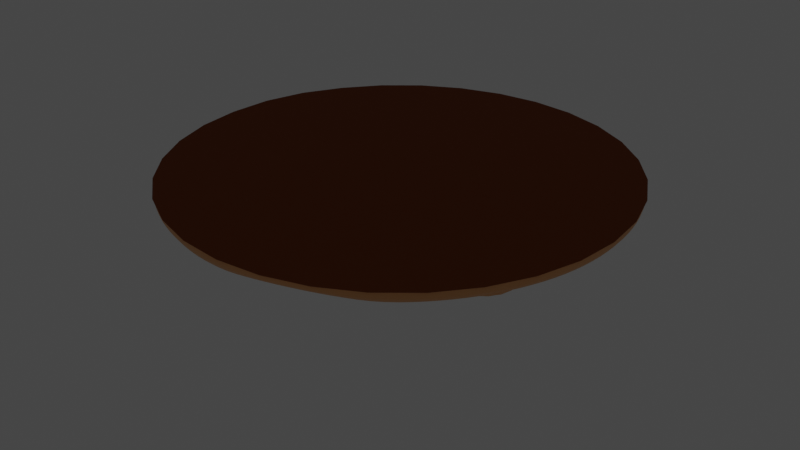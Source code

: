 # Source: Stage.blend  (saved by Blender 3.3.6; exported with 4.5.12 LTS)
import bpy
from mathutils import Matrix  # noqa: F401  (used for matrix-valued properties, if any)

bpy.ops.wm.read_factory_settings(use_empty=True)
scene = bpy.context.scene
scene.name = 'Scene'

# ---- collections
col_collection = bpy.data.collections.new('Collection'); scene.collection.children.link(col_collection)

# ---- materials (node trees are filled in below, after node groups)
mat_x = bpy.data.materials.new('マテリアル')
mat_x.use_transparent_shadow = False
mat_001 = bpy.data.materials.new('マテリアル.001')
mat_001.use_transparent_shadow = False

# ---- material node trees
mat_x.use_nodes = True; mat_x.node_tree.nodes.clear()
_N = mat_x.node_tree.nodes; _L = mat_x.node_tree.links
n0 = _N.new('ShaderNodeBsdfPrincipled'); n0.name = 'Principled BSDF'; n0.location = (10, 300)
n0.distribution = 'GGX'
n0.subsurface_method = 'RANDOM_WALK_SKIN'
n0.inputs[0].default_value = (0.8, 0.384, 0.1438, 1.0)
n0.inputs[3].default_value = 1.45
n0.inputs[27].default_value = (0.0, 0.0, 0.0, 1.0)
n0.inputs[28].default_value = 1.0
n1 = _N.new('ShaderNodeOutputMaterial'); n1.name = 'Material Output'; n1.location = (300, 300)
_L.new(n0.outputs[0], n1.inputs[0])
n1.is_active_output = True
mat_001.use_nodes = True; mat_001.node_tree.nodes.clear()
_N = mat_001.node_tree.nodes; _L = mat_001.node_tree.links
n0 = _N.new('ShaderNodeBsdfPrincipled'); n0.name = 'Principled BSDF'; n0.location = (10, 300)
n0.distribution = 'GGX'
n0.subsurface_method = 'RANDOM_WALK_SKIN'
n0.inputs[0].default_value = (0.2355, 0.04587, 0.0, 1.0)
n0.inputs[2].default_value = 1.0
n0.inputs[3].default_value = 1.45
n0.inputs[27].default_value = (0.0, 0.0, 0.0, 1.0)
n0.inputs[28].default_value = 1.0
n1 = _N.new('ShaderNodeOutputMaterial'); n1.name = 'Material Output'; n1.location = (300, 300)
_L.new(n0.outputs[0], n1.inputs[0])
n1.is_active_output = True

# ---- world
world_world = bpy.data.worlds.new('World'); scene.world = world_world
world_world.use_nodes = True; world_world.node_tree.nodes.clear()
_N = world_world.node_tree.nodes; _L = world_world.node_tree.links
n0 = _N.new('ShaderNodeOutputWorld'); n0.name = 'World Output'; n0.location = (300, 300)
n1 = _N.new('ShaderNodeBackground'); n1.name = 'Background'; n1.location = (10, 300)
n1.inputs[0].default_value = (0.05088, 0.05088, 0.05088, 1.0)
_L.new(n1.outputs[0], n0.inputs[0])
n0.is_active_output = True
world_world.color = (0.05088, 0.05088, 0.05088)
world_world.use_sun_shadow = False
world_world.sun_shadow_jitter_overblur = 0.0

# ---- lights
light_light = bpy.data.lights.new('Light', 'POINT')
light_light.transmission_factor = 0.0
light_light.energy = 1000.0
light_light.shadow_soft_size = 0.1
light_light.shadow_maximum_resolution = 0.006
light_light.use_absolute_resolution = True

# ---- meshes
me_x = bpy.data.meshes.new('円柱')
me_x.from_pydata([(0.0, 0.156, -9.516), (0.0, 1.0, 1.0), (0.03043, 0.153, -9.516), (0.1951, 0.9808, 1.0), (0.05969, 0.1441, -9.516), (0.3827, 0.9239, 1.0), (0.09662, 0.1519, -8.636), (0.5556, 0.8315, 1.0), (0.1203, 0.1325, -8.636), (0.7071, 0.7071, 1.0), (0.1297, 0.08666, -9.516), (0.8315, 0.5556, 1.0), (0.1441, 0.05969, -9.516), (0.9239, 0.3827, 1.0), (0.15, 0.00736, -9.788), (0.9808, 0.1951, 1.0), (0.156, 0.0, -9.516), (1.0, 0.0, 1.0), (0.153, -0.03043, -9.516), (0.9808, -0.1951, 1.0), (0.1441, -0.05969, -9.516), (0.9239, -0.3827, 1.0), (0.1297, -0.08666, -9.516), (0.8315, -0.5556, 1.0), (0.1103, -0.1103, -9.516), (0.7071, -0.7071, 1.0), (0.08666, -0.1297, -9.516), (0.5556, -0.8315, 1.0), (0.05969, -0.1441, -9.516), (0.3827, -0.9239, 1.0), (0.03043, -0.153, -9.516), (0.1951, -0.9808, 1.0), (0.0, -0.156, -9.516), (0.0, -1.0, 1.0), (-0.03043, -0.153, -9.516), (-0.1951, -0.9808, 1.0), (-0.05969, -0.1441, -9.516), (-0.3827, -0.9239, 1.0), (-0.08666, -0.1297, -9.516), (-0.5556, -0.8315, 1.0), (-0.1103, -0.1103, -9.516), (-0.7071, -0.7071, 1.0), (-0.1297, -0.08666, -9.516), (-0.8315, -0.5556, 1.0), (-0.1441, -0.05969, -9.516), (-0.9239, -0.3827, 1.0), (-0.153, -0.03043, -9.516), (-0.9808, -0.1951, 1.0), (-0.156, 0.0, -9.516), (-1.0, 0.0, 1.0), (-0.153, 0.03043, -9.516), (-0.9808, 0.1951, 1.0), (-0.1441, 0.05969, -9.516), (-0.9239, 0.3827, 1.0), (-0.1297, 0.08666, -9.516), (-0.8315, 0.5556, 1.0), (-0.1103, 0.1103, -9.516), (-0.7071, 0.7071, 1.0), (-0.08666, 0.1297, -9.516), (-0.5556, 0.8315, 1.0), (-0.05969, 0.1441, -8.547), (-0.3827, 0.9239, 1.0), (-0.03043, 0.153, -8.547), (-0.1951, 0.9808, 1.0), (0.0003016, 0.9992, -1.769), (0.1951, 0.9808, -1.0), (0.3827, 0.9239, -1.0), (0.5561, 0.8212, -1.646), (0.7076, 0.6969, -1.646), (0.8315, 0.5556, -1.0), (0.9239, 0.3827, -1.0), (0.9808, 0.1951, -1.0), (1.0, 0.0, -1.0), (0.9808, -0.1951, -1.0), (0.9239, -0.3827, -1.0), (0.8315, -0.5556, -1.0), (0.7071, -0.7071, -1.0), (0.5556, -0.8315, -1.0), (0.3827, -0.9239, -0.4302), (0.1951, -0.9808, -0.4302), (0.0, -1.0, -1.0), (-0.1951, -0.9808, -1.0), (-0.3827, -0.9239, -1.0), (-0.5556, -0.8315, -1.0), (-0.7071, -0.7071, -1.0), (-0.8315, -0.5556, -1.0), (-0.9392, -0.366, -2.406), (-0.95, -0.2365, -1.048), (-1.0, 0.0, -1.0), (-0.9808, 0.1951, -1.0), (-0.9239, 0.3827, -1.931), (-0.8315, 0.5556, -1.931), (-0.7071, 0.7071, -1.0), (-0.5556, 0.8315, -1.0), (-0.3827, 0.9239, -1.0), (-0.1951, 0.9808, -1.0), (0.0003016, 0.7467, -4.131), (0.1458, 0.7331, -3.363), (0.286, 0.6905, -3.363), (0.4158, 0.6113, -4.009), (0.529, 0.5183, -4.009), (0.6215, 0.4153, -3.363), (0.6905, 0.286, -3.363), (0.7331, 0.1458, -4.112), (0.7474, 0.0, -4.112), (0.7331, -0.1458, -4.112), (0.6905, -0.286, -3.363), (0.6215, -0.4153, -3.363), (0.5285, -0.5285, -3.363), (0.4325, -0.6019, -4.178), (0.286, -0.6905, -2.793), (0.1458, -0.7331, -2.793), (-0.02325, -0.7101, -6.307), (-0.1017, -0.6778, -8.209), (-0.2757, -0.6865, -4.254), (-0.4153, -0.6215, -4.085), (-0.5285, -0.5285, -4.085), (-0.6215, -0.4153, -3.363), (-0.7117, -0.2861, -6.259), (-0.7571, -0.2616, -5.12), (-0.7262, -0.05373, -4.318), (-0.7331, 0.1458, -3.363), (-0.6905, 0.286, -4.294), (-0.6215, 0.4153, -4.294), (-0.556, 0.5057, -3.444), (-0.4427, 0.5987, -3.444), (-0.286, 0.6905, -3.363), (-0.1455, 0.7323, -4.131), (0.0, 0.4901, -7.213), (0.09561, 0.4806, -7.213), (0.1875, 0.4528, -7.213), (0.2822, 0.4296, -6.333), (0.3565, 0.3687, -6.333), (0.4075, 0.2723, -7.213), (0.4528, 0.1875, -7.213), (0.4777, 0.07254, -8.234), (0.4871, -0.02307, -8.234), (0.4806, -0.09561, -7.963), (0.4528, -0.1875, -7.213), (0.4075, -0.2723, -7.213), (0.3638, -0.327, -8.029), (0.2896, -0.3879, -8.029), (0.1875, -0.4528, -7.213), (0.09561, -0.4806, -7.213), (-0.02753, -0.5387, -8.798), (-0.06624, -0.5288, -10.56), (-0.1875, -0.4528, -9.163), (-0.2723, -0.4075, -7.936), (-0.3465, -0.3465, -7.936), (-0.4075, -0.2723, -7.213), (-0.4528, -0.1875, -7.213), (-0.4594, -0.1493, -8.168), (-0.4688, -0.05373, -8.168), (-0.4806, 0.09561, -7.213), (-0.4528, 0.1875, -7.213), (-0.4075, 0.2723, -7.213), (-0.374, 0.3238, -7.294), (-0.2997, 0.3847, -7.294), (-0.1875, 0.4528, -6.244), (-0.09561, 0.4806, -6.244), (0.1801, 0.633, -11.06), (0.1203, 0.5684, -2.457), (0.1631, 0.6451, -10.13), (0.1028, 0.7074, -3.616), (0.2459, 0.6017, -7.764), (0.1953, 0.5985, -2.563), (0.2568, 0.6181, -7.239), (0.2599, 0.7064, -3.875), (0.1472, 0.7048, -8.736), (0.1507, 0.5648, -7.9), (0.2454, 0.6766, -6.091), (0.2147, 0.5117, -4.882), (0.1396, 0.5821, -12.0), (0.1028, 0.6155, -3.616), (0.2599, 0.6145, -3.875), (0.2795, 0.5276, -6.206), (0.6856, -0.4296, -3.495), (0.6911, -0.372, -3.472), (0.4602, -0.3304, -3.986), (0.6596, -0.2738, -3.866), (0.7233, -0.425, -3.658), (0.7169, -0.3206, -2.189), (0.7725, -0.2601, -4.924), (0.6854, -0.2224, -2.583), (0.6217, -0.4345, -0.4495), (0.5141, -0.2919, -3.642), (0.7648, -0.1652, -2.625), (0.7157, -0.3839, -0.2215), (0.5797, -0.4531, -5.263), (0.5151, -0.458, -2.189), (0.8146, -0.3205, -2.002), (0.8166, -0.3342, -4.538), (0.009305, -0.7549, -4.903), (-0.1716, -0.7147, -6.625), (0.0, -0.4901, -7.213), (-0.1214, -0.4623, -10.48), (-0.917, -0.4092, -2.355), (-0.9808, -0.1951, -1.0), (-0.6853, -0.3277, -6.261), (-0.7135, -0.2148, -5.86), (-0.6527, -0.04465, -7.64), (-0.6426, -0.04673, -3.83), (-0.5887, 0.05173, -14.88), (-0.6467, 0.1039, -4.535), (-0.5105, -0.0927, -15.89), (-0.5294, -0.04324, -3.774), (-0.4749, 0.0497, -16.3), (-0.4945, 0.1047, -2.718), (-0.4902, -0.03038, -10.2), (-0.5978, -0.03449, -8.58), (-0.4936, 0.04451, -8.526), (-0.5281, 0.0815, -4.435), (-0.4909, -0.03541, -11.82), (-0.4863, -0.05916, -5.72), (-0.3954, 0.04826, -9.691), (-0.4166, 0.05683, -4.093)], [], [(64, 1, 3, 65), (65, 3, 5, 66), (66, 5, 7, 67), (67, 7, 9, 68), (68, 9, 11, 69), (69, 11, 13, 70), (70, 13, 15, 71), (71, 15, 17, 72), (72, 17, 19, 73), (73, 19, 21, 74), (74, 21, 23, 75), (75, 23, 25, 76), (76, 25, 27, 77), (77, 27, 29, 78), (78, 29, 31, 79), (79, 31, 33, 80), (80, 33, 35, 81), (81, 35, 37, 82), (82, 37, 39, 83), (83, 39, 41, 84), (84, 41, 43, 85), (85, 43, 45, 196), (196, 45, 47, 197), (197, 47, 49, 88), (88, 49, 51, 89), (89, 51, 53, 90), (90, 53, 55, 91), (91, 55, 57, 92), (92, 57, 59, 93), (93, 59, 61, 94), (94, 61, 63, 95), (95, 63, 1, 64), (0, 2, 4, 6, 8, 10, 12, 14, 16, 18, 20, 22, 24, 26, 28, 30, 32, 34, 36, 38, 40, 42, 44, 46, 48, 50, 52, 54, 56, 58, 60, 62), (97, 96, 64, 65), (98, 97, 65, 66), (99, 98, 66, 67), (100, 99, 67, 68), (101, 100, 68, 69), (102, 101, 69, 70), (103, 102, 70, 71), (104, 103, 71, 72), (105, 104, 72, 73), (106, 105, 73, 74), (107, 106, 74, 75), (108, 107, 75, 76), (109, 108, 76, 77), (110, 109, 77, 78), (111, 110, 78, 79), (192, 111, 79, 80), (193, 192, 80, 81), (114, 193, 81, 82), (115, 114, 82, 83), (116, 115, 83, 84), (117, 116, 84, 85), (198, 117, 85, 196), (119, 118, 86, 87), (120, 199, 197, 88), (121, 120, 88, 89), (122, 121, 89, 90), (123, 122, 90, 91), (124, 123, 91, 92), (125, 124, 92, 93), (126, 125, 93, 94), (127, 126, 94, 95), (127, 64, 96), (129, 128, 96, 97), (130, 129, 97, 98), (131, 130, 98, 99), (132, 131, 99, 100), (133, 132, 100, 101), (134, 133, 101, 102), (135, 134, 102, 103), (136, 135, 103, 104), (137, 136, 104, 105), (138, 137, 105, 106), (139, 138, 106, 107), (140, 139, 107, 108), (140, 109, 141), (142, 141, 109, 110), (143, 142, 110, 111), (194, 143, 111, 192), (145, 144, 112, 113), (146, 195, 193, 114), (147, 146, 114, 115), (148, 147, 115, 116), (149, 148, 116, 117), (150, 149, 117, 198), (151, 150, 198, 199), (152, 151, 199, 120), (153, 152, 120, 121), (154, 153, 121, 122), (155, 154, 122, 123), (156, 155, 123, 124), (157, 156, 124, 125), (158, 157, 125, 126), (159, 158, 126, 127), (128, 159, 127, 96), (2, 0, 128, 129), (4, 2, 129, 130), (6, 4, 130, 131), (8, 6, 131, 132), (10, 8, 132, 133), (12, 10, 133, 134), (14, 12, 134, 135), (14, 136, 16), (18, 16, 136, 137), (20, 18, 137, 138), (22, 20, 138, 139), (24, 22, 139, 140), (26, 24, 140, 141), (28, 26, 141, 142), (30, 28, 142, 143), (32, 30, 143, 194), (34, 32, 194, 195), (36, 34, 195, 146), (38, 36, 146, 147), (40, 38, 147, 148), (42, 40, 148, 149), (44, 42, 149, 150), (46, 44, 150, 151), (48, 46, 151, 152), (50, 48, 152, 153), (52, 50, 153, 154), (54, 52, 154, 155), (56, 54, 155, 156), (58, 56, 156, 157), (60, 58, 157, 158), (62, 60, 158, 159), (0, 62, 159, 128), (140, 108, 109), (14, 135, 136), (127, 95, 64), (172, 173, 163, 168), (168, 163, 167, 170), (170, 167, 174, 175), (171, 165, 161, 169), (162, 166, 164, 160), (167, 163, 173, 174), (162, 160, 172, 168), (166, 162, 168, 170), (164, 166, 170, 175), (160, 164, 175, 172), (169, 161, 173, 172), (165, 171, 175, 174), (171, 169, 172, 175), (161, 165, 174, 173), (188, 189, 185, 178), (178, 185, 186, 182), (182, 186, 190, 191), (180, 187, 184, 176), (178, 182, 191, 188), (183, 179, 177, 181), (177, 179, 185, 189), (179, 183, 186, 185), (183, 181, 190, 186), (181, 177, 189, 190), (176, 184, 189, 188), (187, 180, 191, 190), (180, 176, 188, 191), (184, 187, 190, 189), (113, 112, 192, 193), (144, 145, 195, 194), (112, 144, 194, 192), (145, 113, 193, 195), (87, 86, 196, 197), (118, 119, 199, 198), (86, 118, 198, 196), (119, 87, 197, 199), (200, 201, 203, 202), (202, 207, 206), (206, 207, 205, 204), (204, 205, 201, 200), (202, 204, 200), (207, 203, 201, 205), (202, 206, 204), (202, 203, 207), (209, 210, 208), (211, 214, 210), (214, 213, 212), (212, 209, 208), (210, 212, 208), (211, 213, 215), (209, 211, 210), (211, 215, 214), (214, 215, 213), (212, 213, 209), (210, 214, 212), (211, 209, 213)])
_uv = me_x.uv_layers.new(name='UVマップ')
_uv.uv.foreach_set('vector', [1.0, 0.5, 1.0, 1.0, 0.9688, 1.0, 0.9688, 0.5, 0.9688, 0.5, 0.9688, 1.0, 0.9375, 1.0, 0.9375, 0.5, 0.9375, 0.5, 0.9375, 1.0, 0.9062, 1.0, 0.9062, 0.5, 0.9062, 0.5, 0.9062, 1.0, 0.875, 1.0, 0.875, 0.5, 0.875, 0.5, 0.875, 1.0, 0.8438, 1.0, 0.8438, 0.5, 0.8438, 0.5, 0.8438, 1.0, 0.8125, 1.0, 0.8125, 0.5, 0.8125, 0.5, 0.8125, 1.0, 0.7812, 1.0, 0.7812, 0.5, 0.7812, 0.5, 0.7812, 1.0, 0.75, 1.0, 0.75, 0.5, 0.75, 0.5, 0.75, 1.0, 0.7188, 1.0, 0.7188, 0.5, 0.7188, 0.5, 0.7188, 1.0, 0.6875, 1.0, 0.6875, 0.5, 0.6875, 0.5, 0.6875, 1.0, 0.6562, 1.0, 0.6562, 0.5, 0.6562, 0.5, 0.6562, 1.0, 0.625, 1.0, 0.625, 0.5, 0.625, 0.5, 0.625, 1.0, 0.5938, 1.0, 0.5938, 0.5, 0.5938, 0.5, 0.5938, 1.0, 0.5625, 1.0, 0.5625, 0.5, 0.5625, 0.5, 0.5625, 1.0, 0.5312, 1.0, 0.5312, 0.5, 0.5312, 0.5, 0.5312, 1.0, 0.5, 1.0, 0.5, 0.5, 0.5, 0.5, 0.5, 1.0, 0.4688, 1.0, 0.4688, 0.5, 0.4688, 0.5, 0.4688, 1.0, 0.4375, 1.0, 0.4375, 0.5, 0.4375, 0.5, 0.4375, 1.0, 0.4062, 1.0, 0.4062, 0.5, 0.4062, 0.5, 0.4062, 1.0, 0.375, 1.0, 0.375, 0.5, 0.375, 0.5, 0.375, 1.0, 0.3438, 1.0, 0.3438, 0.5, 0.3438, 0.5, 0.3438, 1.0, 0.3125, 1.0, 0.3125, 0.5, 0.3125, 0.5, 0.3125, 1.0, 0.2812, 1.0, 0.2812, 0.5, 0.2812, 0.5, 0.2812, 1.0, 0.25, 1.0, 0.25, 0.5, 0.25, 0.5, 0.25, 1.0, 0.2188, 1.0, 0.2188, 0.5, 0.2188, 0.5, 0.2188, 1.0, 0.1875, 1.0, 0.1875, 0.5, 0.1875, 0.5, 0.1875, 1.0, 0.1562, 1.0, 0.1562, 0.5, 0.1562, 0.5, 0.1562, 1.0, 0.125, 1.0, 0.125, 0.5, 0.125, 0.5, 0.125, 1.0, 0.09375, 1.0, 0.09375, 0.5, 0.09375, 0.5, 0.09375, 1.0, 0.0625, 1.0, 0.0625, 0.5, 0.0625, 0.5, 0.0625, 1.0, 0.03125, 1.0, 0.03125, 0.5, 0.03125, 0.5, 0.03125, 1.0, 0.0, 1.0, 0.0, 0.5, 0.75, 0.2874, 0.7573, 0.2867, 0.7643, 0.2846, 0.7708, 0.2811, 0.7765, 0.2765, 0.7811, 0.2708, 0.7846, 0.2643, 0.7867, 0.2573, 0.7874, 0.25, 0.7867, 0.2427, 0.7846, 0.2357, 0.7811, 0.2292, 0.7765, 0.2235, 0.7708, 0.2189, 0.7643, 0.2154, 0.7573, 0.2133, 0.75, 0.2126, 0.7427, 0.2133, 0.7357, 0.2154, 0.7292, 0.2189, 0.7235, 0.2235, 0.7189, 0.2292, 0.7154, 0.2357, 0.7133, 0.2427, 0.7126, 0.25, 0.7133, 0.2573, 0.7154, 0.2643, 0.7189, 0.2708, 0.7235, 0.2765, 0.7292, 0.2811, 0.7357, 0.2846, 0.7427, 0.2867, 0.785, 0.4259, 0.75, 0.4294, 0.75, 0.49, 0.7968, 0.4854, 0.8186, 0.4157, 0.785, 0.4259, 0.7968, 0.4854, 0.8418, 0.4717, 0.8497, 0.3992, 0.8186, 0.4157, 0.8418, 0.4717, 0.8833, 0.4496, 0.8768, 0.3768, 0.8497, 0.3992, 0.8833, 0.4496, 0.9197, 0.4197, 0.8992, 0.3497, 0.8768, 0.3768, 0.9197, 0.4197, 0.9496, 0.3833, 0.9157, 0.3186, 0.8992, 0.3497, 0.9496, 0.3833, 0.9717, 0.3418, 0.9259, 0.285, 0.9157, 0.3186, 0.9717, 0.3418, 0.9854, 0.2968, 0.9294, 0.25, 0.9259, 0.285, 0.9854, 0.2968, 0.99, 0.25, 0.9259, 0.215, 0.9294, 0.25, 0.99, 0.25, 0.9854, 0.2032, 0.9157, 0.1814, 0.9259, 0.215, 0.9854, 0.2032, 0.9717, 0.1582, 0.8992, 0.1503, 0.9157, 0.1814, 0.9717, 0.1582, 0.9496, 0.1167, 0.8768, 0.1232, 0.8992, 0.1503, 0.9496, 0.1167, 0.9197, 0.08029, 0.8497, 0.1008, 0.8768, 0.1232, 0.9197, 0.08029, 0.8833, 0.05045, 0.8186, 0.08427, 0.8497, 0.1008, 0.8833, 0.05045, 0.8418, 0.02827, 0.785, 0.07406, 0.8186, 0.08427, 0.8418, 0.02827, 0.7968, 0.01461, 0.75, 0.07061, 0.785, 0.07406, 0.7968, 0.01461, 0.75, 0.01, 0.715, 0.07406, 0.75, 0.07061, 0.75, 0.01, 0.7032, 0.01461, 0.6814, 0.08427, 0.715, 0.07406, 0.7032, 0.01461, 0.6582, 0.02827, 0.6503, 0.1008, 0.6814, 0.08427, 0.6582, 0.02827, 0.6167, 0.05045, 0.6232, 0.1232, 0.6503, 0.1008, 0.6167, 0.05045, 0.5803, 0.08029, 0.6008, 0.1503, 0.6232, 0.1232, 0.5803, 0.08029, 0.5504, 0.1167, 0.5843, 0.1814, 0.6008, 0.1503, 0.5504, 0.1167, 0.5283, 0.1582, 0.5714, 0.2006, 0.5735, 0.1931, 0.5257, 0.1704, 0.5192, 0.1916, 0.5706, 0.25, 0.5741, 0.215, 0.5146, 0.2032, 0.51, 0.25, 0.5741, 0.285, 0.5706, 0.25, 0.51, 0.25, 0.5146, 0.2968, 0.5843, 0.3186, 0.5741, 0.285, 0.5146, 0.2968, 0.5283, 0.3418, 0.6008, 0.3497, 0.5843, 0.3186, 0.5283, 0.3418, 0.5504, 0.3833, 0.6232, 0.3768, 0.6008, 0.3497, 0.5504, 0.3833, 0.5803, 0.4197, 0.6503, 0.3992, 0.6232, 0.3768, 0.5803, 0.4197, 0.6167, 0.4496, 0.6814, 0.4157, 0.6503, 0.3992, 0.6167, 0.4496, 0.6582, 0.4717, 0.715, 0.4259, 0.6814, 0.4157, 0.6582, 0.4717, 0.7032, 0.4854, 0.715, 0.4259, 0.75, 0.49, 0.75, 0.4294, 0.7729, 0.3654, 0.75, 0.3676, 0.75, 0.4294, 0.785, 0.4259, 0.795, 0.3587, 0.7729, 0.3654, 0.785, 0.4259, 0.8186, 0.4157, 0.8153, 0.3478, 0.795, 0.3587, 0.8186, 0.4157, 0.8497, 0.3992, 0.8332, 0.3332, 0.8153, 0.3478, 0.8497, 0.3992, 0.8768, 0.3768, 0.8478, 0.3153, 0.8332, 0.3332, 0.8768, 0.3768, 0.8992, 0.3497, 0.8587, 0.295, 0.8478, 0.3153, 0.8992, 0.3497, 0.9157, 0.3186, 0.8654, 0.2729, 0.8587, 0.295, 0.9157, 0.3186, 0.9259, 0.285, 0.8676, 0.25, 0.8654, 0.2729, 0.9259, 0.285, 0.9294, 0.25, 0.8654, 0.2271, 0.8676, 0.25, 0.9294, 0.25, 0.9259, 0.215, 0.8587, 0.205, 0.8654, 0.2271, 0.9259, 0.215, 0.9157, 0.1814, 0.8478, 0.1847, 0.8587, 0.205, 0.9157, 0.1814, 0.8992, 0.1503, 0.8332, 0.1668, 0.8478, 0.1847, 0.8992, 0.1503, 0.8768, 0.1232, 0.8332, 0.1668, 0.8497, 0.1008, 0.8153, 0.1522, 0.795, 0.1413, 0.8153, 0.1522, 0.8497, 0.1008, 0.8186, 0.08427, 0.7729, 0.1346, 0.795, 0.1413, 0.8186, 0.08427, 0.785, 0.07406, 0.75, 0.1324, 0.7729, 0.1346, 0.785, 0.07406, 0.75, 0.07061, 0.7335, 0.122, 0.7389, 0.1215, 0.7378, 0.08272, 0.7272, 0.08373, 0.705, 0.1413, 0.7271, 0.1346, 0.715, 0.07406, 0.6814, 0.08427, 0.6847, 0.1522, 0.705, 0.1413, 0.6814, 0.08427, 0.6503, 0.1008, 0.6668, 0.1668, 0.6847, 0.1522, 0.6503, 0.1008, 0.6232, 0.1232, 0.6522, 0.1847, 0.6668, 0.1668, 0.6232, 0.1232, 0.6008, 0.1503, 0.6413, 0.205, 0.6522, 0.1847, 0.6008, 0.1503, 0.5843, 0.1814, 0.6346, 0.2271, 0.6413, 0.205, 0.5843, 0.1814, 0.5741, 0.215, 0.6324, 0.25, 0.6346, 0.2271, 0.5741, 0.215, 0.5706, 0.25, 0.6346, 0.2729, 0.6324, 0.25, 0.5706, 0.25, 0.5741, 0.285, 0.6413, 0.295, 0.6346, 0.2729, 0.5741, 0.285, 0.5843, 0.3186, 0.6522, 0.3153, 0.6413, 0.295, 0.5843, 0.3186, 0.6008, 0.3497, 0.6668, 0.3332, 0.6522, 0.3153, 0.6008, 0.3497, 0.6232, 0.3768, 0.6847, 0.3478, 0.6668, 0.3332, 0.6232, 0.3768, 0.6503, 0.3992, 0.705, 0.3587, 0.6847, 0.3478, 0.6503, 0.3992, 0.6814, 0.4157, 0.7271, 0.3654, 0.705, 0.3587, 0.6814, 0.4157, 0.715, 0.4259, 0.75, 0.3676, 0.7271, 0.3654, 0.715, 0.4259, 0.75, 0.4294, 0.7573, 0.2867, 0.75, 0.2874, 0.75, 0.3676, 0.7729, 0.3654, 0.7643, 0.2846, 0.7573, 0.2867, 0.7729, 0.3654, 0.795, 0.3587, 0.7708, 0.2811, 0.7643, 0.2846, 0.795, 0.3587, 0.8153, 0.3478, 0.7765, 0.2765, 0.7708, 0.2811, 0.8153, 0.3478, 0.8332, 0.3332, 0.7811, 0.2708, 0.7765, 0.2765, 0.8332, 0.3332, 0.8478, 0.3153, 0.7846, 0.2643, 0.7811, 0.2708, 0.8478, 0.3153, 0.8587, 0.295, 0.7867, 0.2573, 0.7846, 0.2643, 0.8587, 0.295, 0.8654, 0.2729, 0.7867, 0.2573, 0.8676, 0.25, 0.7874, 0.25, 0.7867, 0.2427, 0.7874, 0.25, 0.8676, 0.25, 0.8654, 0.2271, 0.7846, 0.2357, 0.7867, 0.2427, 0.8654, 0.2271, 0.8587, 0.205, 0.7811, 0.2292, 0.7846, 0.2357, 0.8587, 0.205, 0.8478, 0.1847, 0.7765, 0.2235, 0.7811, 0.2292, 0.8478, 0.1847, 0.8332, 0.1668, 0.7708, 0.2189, 0.7765, 0.2235, 0.8332, 0.1668, 0.8153, 0.1522, 0.7643, 0.2154, 0.7708, 0.2189, 0.8153, 0.1522, 0.795, 0.1413, 0.7573, 0.2133, 0.7643, 0.2154, 0.795, 0.1413, 0.7729, 0.1346, 0.75, 0.2126, 0.7573, 0.2133, 0.7729, 0.1346, 0.75, 0.1324, 0.7427, 0.2133, 0.75, 0.2126, 0.75, 0.1324, 0.7271, 0.1346, 0.7357, 0.2154, 0.7427, 0.2133, 0.7271, 0.1346, 0.705, 0.1413, 0.7292, 0.2189, 0.7357, 0.2154, 0.705, 0.1413, 0.6847, 0.1522, 0.7235, 0.2235, 0.7292, 0.2189, 0.6847, 0.1522, 0.6668, 0.1668, 0.7189, 0.2292, 0.7235, 0.2235, 0.6668, 0.1668, 0.6522, 0.1847, 0.7154, 0.2357, 0.7189, 0.2292, 0.6522, 0.1847, 0.6413, 0.205, 0.7133, 0.2427, 0.7154, 0.2357, 0.6413, 0.205, 0.6346, 0.2271, 0.7126, 0.25, 0.7133, 0.2427, 0.6346, 0.2271, 0.6324, 0.25, 0.7133, 0.2573, 0.7126, 0.25, 0.6324, 0.25, 0.6346, 0.2729, 0.7154, 0.2643, 0.7133, 0.2573, 0.6346, 0.2729, 0.6413, 0.295, 0.7189, 0.2708, 0.7154, 0.2643, 0.6413, 0.295, 0.6522, 0.3153, 0.7235, 0.2765, 0.7189, 0.2708, 0.6522, 0.3153, 0.6668, 0.3332, 0.7292, 0.2811, 0.7235, 0.2765, 0.6668, 0.3332, 0.6847, 0.3478, 0.7357, 0.2846, 0.7292, 0.2811, 0.6847, 0.3478, 0.705, 0.3587, 0.7427, 0.2867, 0.7357, 0.2846, 0.705, 0.3587, 0.7271, 0.3654, 0.75, 0.2874, 0.7427, 0.2867, 0.7271, 0.3654, 0.75, 0.3676, 0.8332, 0.1668, 0.8768, 0.1232, 0.8497, 0.1008, 0.7867, 0.2573, 0.8654, 0.2729, 0.8676, 0.25, 0.715, 0.4259, 0.7032, 0.4854, 0.75, 0.49, 0.375, 0.0, 0.625, 0.0, 0.625, 0.25, 0.375, 0.25, 0.375, 0.25, 0.625, 0.25, 0.625, 0.5, 0.375, 0.5, 0.375, 0.5, 0.625, 0.5, 0.625, 0.75, 0.375, 0.75, 0.4175, 0.8096, 0.621, 0.8244, 0.622, 0.9259, 0.4164, 0.9401, 0.174, 0.6077, 0.3652, 0.6144, 0.3656, 0.6357, 0.1733, 0.6422, 0.625, 0.5, 0.875, 0.5, 0.875, 0.75, 0.625, 0.75, 0.174, 0.6077, 0.1733, 0.6422, 0.125, 0.75, 0.125, 0.5, 0.3652, 0.6144, 0.174, 0.6077, 0.125, 0.5, 0.375, 0.5, 0.3656, 0.6357, 0.3652, 0.6144, 0.375, 0.5, 0.375, 0.75, 0.1733, 0.6422, 0.3656, 0.6357, 0.375, 0.75, 0.125, 0.75, 0.4164, 0.9401, 0.622, 0.9259, 0.625, 1.0, 0.375, 1.0, 0.621, 0.8244, 0.4175, 0.8096, 0.375, 0.75, 0.625, 0.75, 0.4175, 0.8096, 0.4164, 0.9401, 0.375, 1.0, 0.375, 0.75, 0.622, 0.9259, 0.621, 0.8244, 0.625, 0.75, 0.625, 1.0, 0.5912, -7.144, 0.8412, -7.144, 0.8412, -4.831, 0.5912, -6.894, 0.5912, -6.894, 0.8412, -4.831, 3.643, 7.644, 0.5912, 7.644, 0.5912, 7.644, 3.643, 7.644, 3.643, 7.894, 0.5912, 3.768, 0.8441, 4.212, 2.647, 6.521, 1.587, 5.056, 0.834, 4.24, -2.893, 7.644, 0.5912, 7.644, 0.5912, 3.768, -2.893, 7.894, 3.75, 7.69, 3.786, 7.69, 3.786, 7.848, 3.75, 7.848, 3.786, 7.848, 3.786, 7.69, 3.893, 7.644, 3.893, 7.894, 3.786, 7.69, 3.75, 7.69, 3.643, 7.644, 3.893, 7.644, 3.75, 7.69, 3.75, 7.848, 3.643, 7.894, 3.643, 7.644, 3.75, 7.848, 3.786, 7.848, 3.893, 7.894, 3.643, 7.894, 0.834, 4.24, 1.587, 5.056, 0.8412, 4.018, 0.5912, 4.018, 2.647, 6.521, 0.8441, 4.212, 0.5912, 3.768, 3.643, 7.894, 0.8441, 4.212, 0.834, 4.24, 0.5912, 4.018, 0.5912, 3.768, 1.587, 5.056, 2.647, 6.521, 3.643, 7.894, 0.8412, 4.018, 0.7272, 0.08373, 0.7378, 0.08272, 0.75, 0.07061, 0.715, 0.07406, 0.7389, 0.1215, 0.7335, 0.122, 0.7271, 0.1346, 0.75, 0.1324, 0.7378, 0.08272, 0.7389, 0.1215, 0.75, 0.1324, 0.75, 0.07061, 0.7335, 0.122, 0.7272, 0.08373, 0.715, 0.07406, 0.7271, 0.1346, 0.5192, 0.1916, 0.5257, 0.1704, 0.5283, 0.1582, 0.5146, 0.2032, 0.5735, 0.1931, 0.5714, 0.2006, 0.5741, 0.215, 0.5843, 0.1814, 0.5257, 0.1704, 0.5735, 0.1931, 0.5843, 0.1814, 0.5283, 0.1582, 0.5714, 0.2006, 0.5192, 0.1916, 0.5146, 0.2032, 0.5741, 0.215, 0.375, 0.0, 0.625, 0.0, 0.625, 0.25, 0.375, 0.25, 0.375, 0.25, 0.625, 0.5, 0.375, 0.5, 0.375, 0.5, 0.625, 0.5, 0.625, 0.75, 0.375, 0.75, 0.375, 0.75, 0.625, 0.75, 0.625, 1.0, 0.375, 1.0, 0.125, 0.5, 0.375, 0.75, 0.125, 0.75, 0.625, 0.5, 0.875, 0.5, 0.875, 0.75, 0.625, 0.75, 0.125, 0.5, 0.375, 0.5, 0.375, 0.75, 0.375, 0.25, 0.625, 0.25, 0.625, 0.5, 0.625, 0.0, 0.375, 0.25, 0.375, 0.0, 0.625, 0.25, 0.375, 0.5, 0.375, 0.25, 0.375, 0.5, 0.625, 0.75, 0.375, 0.75, 0.375, 0.75, 0.625, 1.0, 0.375, 1.0, 0.125, 0.5, 0.375, 0.75, 0.125, 0.75, 0.875, 0.5, 0.625, 0.75, 0.625, 0.5, 0.625, 0.0, 0.625, 0.25, 0.375, 0.25, 0.625, 0.25, 0.625, 0.5, 0.375, 0.5, 0.375, 0.5, 0.625, 0.5, 0.625, 0.75, 0.375, 0.75, 0.625, 0.75, 0.625, 1.0, 0.125, 0.5, 0.375, 0.5, 0.375, 0.75, 0.875, 0.5, 0.875, 0.75, 0.625, 0.75])
me_x.materials.append(mat_x)
me_x.update()
me_001 = bpy.data.meshes.new('円柱.001')
me_001.from_pydata([(0.0, 1.0, 1.0), (0.1951, 0.9808, 1.0), (0.3827, 0.9239, 1.0), (0.5556, 0.8315, 1.0), (0.7071, 0.7071, 1.0), (0.8315, 0.5556, 1.0), (0.9239, 0.3827, 1.0), (0.9808, 0.1951, 1.0), (1.0, 0.0, 1.0), (0.9808, -0.1951, 1.0), (0.9239, -0.3827, 1.0), (0.8315, -0.5556, 1.0), (0.7071, -0.7071, 1.0), (0.5556, -0.8315, 1.0), (0.3827, -0.9239, 1.0), (0.1951, -0.9808, 1.0), (0.0, -1.0, 1.0), (-0.1951, -0.9808, 1.0), (-0.3827, -0.9239, 1.0), (-0.5556, -0.8315, 1.0), (-0.7071, -0.7071, 1.0), (-0.8315, -0.5556, 1.0), (-0.9239, -0.3827, 1.0), (-0.9808, -0.1951, 1.0), (-1.0, 0.0, 1.0), (-0.9808, 0.1951, 1.073), (-0.9239, 0.3827, 1.073), (-0.8315, 0.5556, 1.0), (-0.7071, 0.7071, 1.0), (-0.5556, 0.8315, 1.0), (-0.3827, 0.9239, 1.0), (-0.1951, 0.9808, 1.0)], [], [(1, 0, 31, 30, 29, 28, 27, 26, 25, 24, 23, 22, 21, 20, 19, 18, 17, 16, 15, 14, 13, 12, 11, 10, 9, 8, 7, 6, 5, 4, 3, 2)])
me_001.polygons.foreach_set('use_smooth', [True] * 1)
_uv = me_001.uv_layers.new(name='UVマップ')
_uv.uv.foreach_set('vector', [0.2968, 0.4854, 0.25, 0.49, 0.2032, 0.4854, 0.1582, 0.4717, 0.1167, 0.4496, 0.08029, 0.4197, 0.05045, 0.3833, 0.02827, 0.3418, 0.01461, 0.2968, 0.01, 0.25, 0.01461, 0.2032, 0.02827, 0.1582, 0.05045, 0.1167, 0.08029, 0.08029, 0.1167, 0.05045, 0.1582, 0.02827, 0.2032, 0.01461, 0.25, 0.01, 0.2968, 0.01461, 0.3418, 0.02827, 0.3833, 0.05045, 0.4197, 0.08029, 0.4496, 0.1167, 0.4717, 0.1582, 0.4854, 0.2032, 0.49, 0.25, 0.4854, 0.2968, 0.4717, 0.3418, 0.4496, 0.3833, 0.4197, 0.4197, 0.3833, 0.4496, 0.3418, 0.4717])
me_001.materials.append(mat_001)
me_001.update()

# ---- objects
ob_light = bpy.data.objects.new('Light', light_light)
ob_x = bpy.data.objects.new('円柱', me_x)
ob_001 = bpy.data.objects.new('円柱.001', me_001)

# ---- transforms, parenting, visibility, modifiers, constraints
ob_light.location = (4.076, 1.005, 5.904)
ob_light.rotation_euler = (0.6503, 0.05522, 1.866)
ob_light.lock_rotations_4d = False
ob_light.empty_display_type = 'ARROWS'
ob_light.color = (0.0, 0.0, 0.0, 0.0)
ob_light.lineart.crease_threshold = 0.0
ob_x.location = (0.0, 0.0, 50.0)
ob_x.scale = (100.0, 100.0, 3.0)
_m = ob_x.modifiers.new('細分化', 'SUBSURF')
ob_001.location = (0.0, 0.0, 50.0)
ob_001.scale = (100.0, 100.0, 3.0)
_m = ob_001.modifiers.new('ソフトボディ', 'SOFT_BODY')

# ---- collection membership
col_collection.objects.link(ob_light)
col_collection.objects.link(ob_x)
col_collection.objects.link(ob_001)

# ---- scene / render settings (as saved in the file)
scene.frame_start = 1; scene.frame_end = 250; scene.frame_set(1)
scene.render.engine = 'BLENDER_EEVEE_NEXT'
scene.cycles.sampling_pattern = 'TABULATED_SOBOL'
scene.cycles.use_light_tree = False
scene.view_settings.view_transform = 'Filmic'
bpy.context.view_layer.update()

# ---- added for rendering (the .blend has no active camera): camera
cam_auto = bpy.data.cameras.new('AutoCamera')
cam_auto.lens = 50.0
cam_auto.sensor_width = 36.0
cam_auto.clip_end = 4670.04
ob_auto_camera = bpy.data.objects.new('AutoCamera', cam_auto)
scene.collection.objects.link(ob_auto_camera)
ob_auto_camera.location = (266.1, -319.32, 240.038)
ob_auto_camera.rotation_euler = (1.09748, -7.21219e-08, 0.694738)
scene.camera = ob_auto_camera
bpy.context.view_layer.update()
